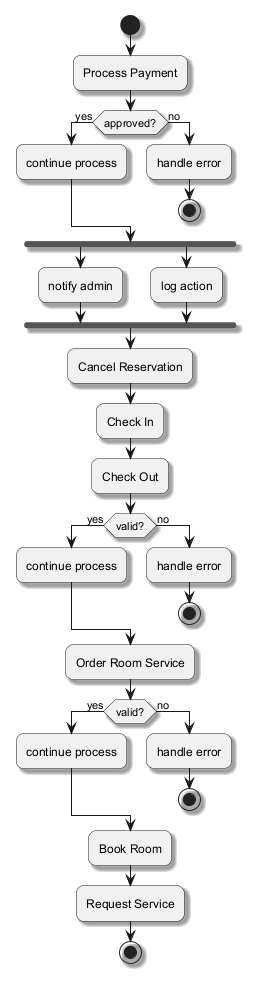

The diagram above was rendered by PlantUML. Its source (embedded in the PNG):
@startuml
skinparam backgroundColor #FFFFFF
skinparam roundCorner 15
skinparam shadowing true
start
:Process Payment;
if (approved?) then (yes)
:continue process;
else (no)
:handle error;
stop
endif
fork
:notify admin;
fork again
:log action;
end fork
:Cancel Reservation;
:Check In;
:Check Out;
if (valid?) then (yes)
:continue process;
else (no)
:handle error;
stop
endif
:Order Room Service;
if (valid?) then (yes)
:continue process;
else (no)
:handle error;
stop
endif
:Book Room;
:Request Service;
stop
@enduml